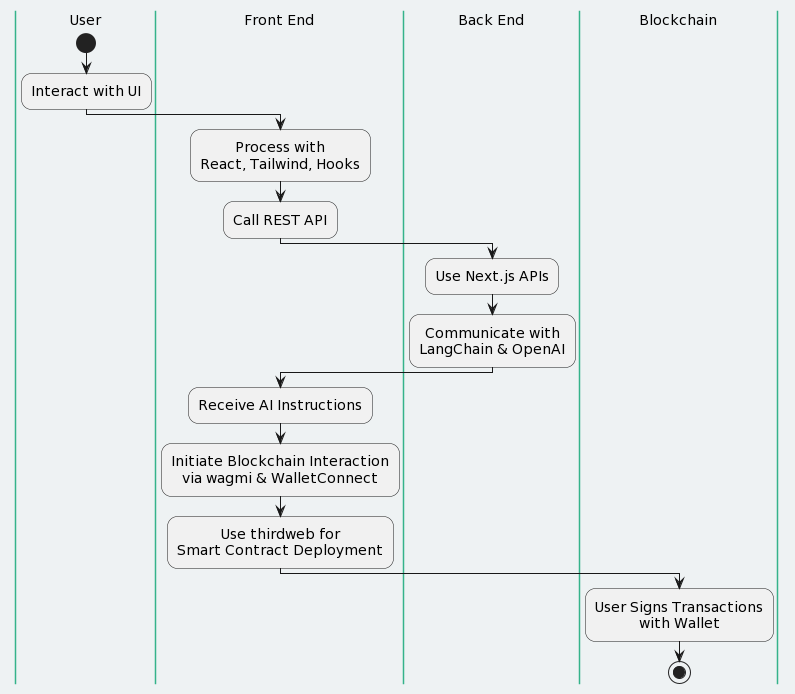

The diagram above was rendered by PlantUML. Its source (embedded in the PNG):
@startuml
skinparam backgroundColor #EEF2F3
skinparam swimlaneBorderColor #35B38A
skinparam swimlaneBackgroundColor #35B38A
skinparam partitionBackgroundColor #35B38A
skinparam actorBackgroundColor #35B38A
skinparam actorBorderColor #35B38A
skinparam rectangleBackgroundColor #35B38A
skinparam defaultFontSize 14
skinparam defaultTextAlignment center
skinparam roundcorner 20

|User|
start
:Interact with UI;
|Front End|
:Process with\nReact, Tailwind, Hooks;
:Call REST API;
|Back End|
:Use Next.js APIs;
:Communicate with\nLangChain & OpenAI;
|Front End|
:Receive AI Instructions;
:Initiate Blockchain Interaction\nvia wagmi & WalletConnect;
:Use thirdweb for\nSmart Contract Deployment;
|Blockchain|
:User Signs Transactions\nwith Wallet;
stop
@enduml